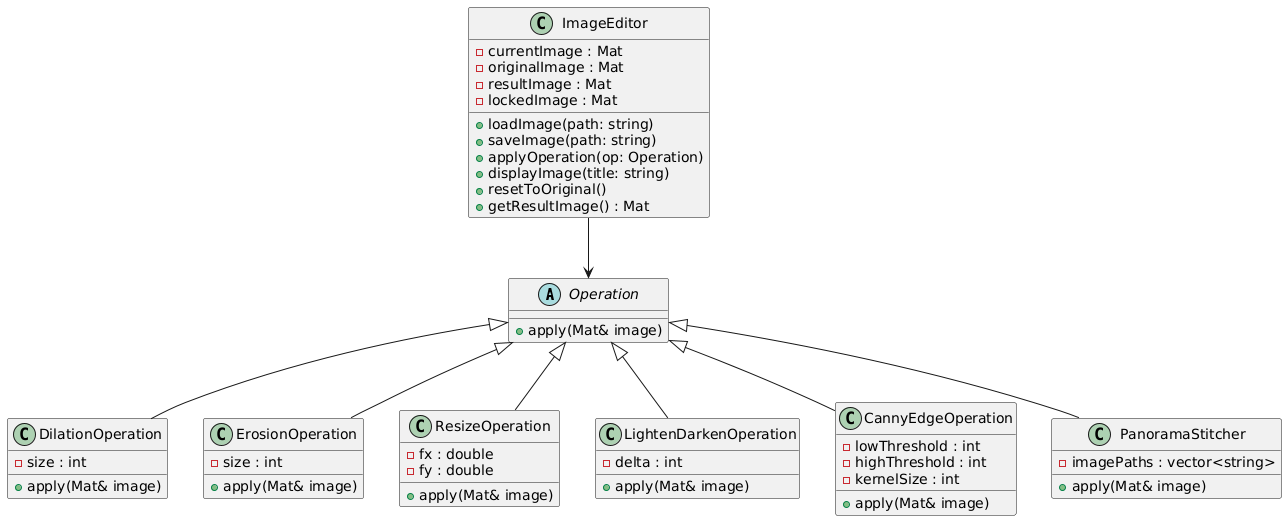

The diagram above was rendered by PlantUML. Its source (embedded in the PNG):
@startuml
abstract class Operation {
    +apply(Mat& image)
}

class ImageEditor {
    -currentImage : Mat
    -originalImage : Mat
    -resultImage : Mat
    -lockedImage : Mat
    +loadImage(path: string)
    +saveImage(path: string)
    +applyOperation(op: Operation)
    +displayImage(title: string)
    +resetToOriginal()
    +getResultImage() : Mat
}

class DilationOperation {
    -size : int
    +apply(Mat& image)
}

class ErosionOperation {
    -size : int
    +apply(Mat& image)
}

class ResizeOperation {
    -fx : double
    -fy : double
    +apply(Mat& image)
}

class LightenDarkenOperation {
    -delta : int
    +apply(Mat& image)
}

class CannyEdgeOperation {
    -lowThreshold : int
    -highThreshold : int
    -kernelSize : int
    +apply(Mat& image)
}

class PanoramaStitcher {
    -imagePaths : vector<string>
    +apply(Mat& image)
}

ImageEditor --> Operation
Operation <|-- DilationOperation
Operation <|-- ErosionOperation
Operation <|-- ResizeOperation
Operation <|-- LightenDarkenOperation
Operation <|-- CannyEdgeOperation
Operation <|-- PanoramaStitcher
@enduml